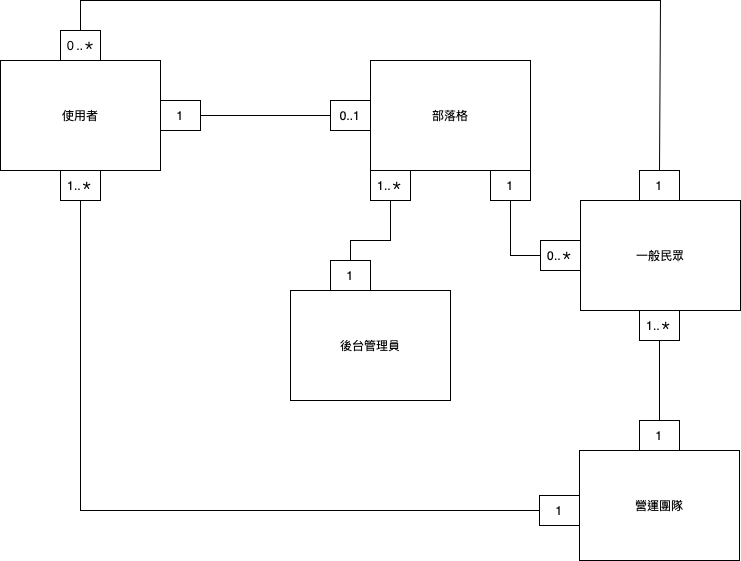

The diagram above was exported from draw.io. Its source (the exported page's mxGraphModel, read from the mxfile embedded in the PNG):
<mxGraphModel dx="735" dy="674" grid="1" gridSize="10" guides="1" tooltips="1" connect="1" arrows="1" fold="1" page="1" pageScale="1" pageWidth="827" pageHeight="1169" math="0" shadow="0">
  <root>
    <mxCell id="0" />
    <mxCell id="1" parent="0" />
    <mxCell id="zM22rdDVcaPFMEzlHtMp-2" value="使用者" style="rounded=0;whiteSpace=wrap;html=1;fontColor=default;strokeColor=default;fillColor=default;" parent="1" vertex="1">
      <mxGeometry x="30" y="120" width="160" height="110" as="geometry" />
    </mxCell>
    <mxCell id="zM22rdDVcaPFMEzlHtMp-3" value="部落格" style="rounded=0;whiteSpace=wrap;html=1;fontColor=default;strokeColor=default;fillColor=default;" parent="1" vertex="1">
      <mxGeometry x="400" y="120" width="160" height="110" as="geometry" />
    </mxCell>
    <mxCell id="zM22rdDVcaPFMEzlHtMp-5" value="1" style="text;html=1;strokeColor=default;fillColor=default;align=center;verticalAlign=middle;whiteSpace=wrap;rounded=0;fontColor=default;" parent="1" vertex="1">
      <mxGeometry x="190" y="160" width="40" height="30" as="geometry" />
    </mxCell>
    <mxCell id="zM22rdDVcaPFMEzlHtMp-6" value="0..1" style="text;html=1;strokeColor=default;fillColor=default;align=center;verticalAlign=middle;whiteSpace=wrap;rounded=0;fontColor=default;" parent="1" vertex="1">
      <mxGeometry x="360" y="160" width="40" height="30" as="geometry" />
    </mxCell>
    <mxCell id="zM22rdDVcaPFMEzlHtMp-7" value="後台管理員" style="rounded=0;whiteSpace=wrap;html=1;fontColor=default;strokeColor=default;fillColor=default;" parent="1" vertex="1">
      <mxGeometry x="320" y="350" width="160" height="110" as="geometry" />
    </mxCell>
    <mxCell id="zM22rdDVcaPFMEzlHtMp-10" value="1" style="text;html=1;strokeColor=default;fillColor=default;align=center;verticalAlign=middle;whiteSpace=wrap;rounded=0;fontColor=default;" parent="1" vertex="1">
      <mxGeometry x="360" y="320" width="40" height="30" as="geometry" />
    </mxCell>
    <mxCell id="zM22rdDVcaPFMEzlHtMp-11" value="1..＊" style="text;html=1;strokeColor=default;fillColor=default;align=center;verticalAlign=middle;whiteSpace=wrap;rounded=0;fontColor=default;" parent="1" vertex="1">
      <mxGeometry x="400" y="230" width="40" height="30" as="geometry" />
    </mxCell>
    <mxCell id="zM22rdDVcaPFMEzlHtMp-13" value="一般民眾" style="rounded=0;whiteSpace=wrap;html=1;fontColor=default;strokeColor=default;fillColor=default;" parent="1" vertex="1">
      <mxGeometry x="610" y="260" width="160" height="110" as="geometry" />
    </mxCell>
    <mxCell id="zM22rdDVcaPFMEzlHtMp-15" value="1" style="text;html=1;strokeColor=default;fillColor=default;align=center;verticalAlign=middle;whiteSpace=wrap;rounded=0;fontColor=default;" parent="1" vertex="1">
      <mxGeometry x="520" y="230" width="40" height="30" as="geometry" />
    </mxCell>
    <mxCell id="zM22rdDVcaPFMEzlHtMp-16" value="0..＊" style="text;html=1;strokeColor=default;fillColor=default;align=center;verticalAlign=middle;whiteSpace=wrap;rounded=0;fontColor=default;" parent="1" vertex="1">
      <mxGeometry x="570" y="300" width="40" height="30" as="geometry" />
    </mxCell>
    <mxCell id="zM22rdDVcaPFMEzlHtMp-18" value="營運團隊" style="rounded=0;whiteSpace=wrap;html=1;fontColor=default;strokeColor=default;fillColor=default;" parent="1" vertex="1">
      <mxGeometry x="609" y="510" width="160" height="110" as="geometry" />
    </mxCell>
    <mxCell id="zM22rdDVcaPFMEzlHtMp-20" value="" style="endArrow=none;html=1;rounded=0;fontColor=default;entryX=0.5;entryY=1;entryDx=0;entryDy=0;strokeColor=default;labelBackgroundColor=default;fillColor=default;exitX=0.5;exitY=0;exitDx=0;exitDy=0;" parent="1" source="zM22rdDVcaPFMEzlHtMp-21" target="zM22rdDVcaPFMEzlHtMp-22" edge="1">
      <mxGeometry width="50" height="50" relative="1" as="geometry">
        <mxPoint x="190" y="615" as="sourcePoint" />
        <mxPoint x="330" y="565" as="targetPoint" />
      </mxGeometry>
    </mxCell>
    <mxCell id="zM22rdDVcaPFMEzlHtMp-21" value="1" style="text;html=1;strokeColor=default;fillColor=default;align=center;verticalAlign=middle;whiteSpace=wrap;rounded=0;fontColor=default;" parent="1" vertex="1">
      <mxGeometry x="669" y="480" width="40" height="30" as="geometry" />
    </mxCell>
    <mxCell id="zM22rdDVcaPFMEzlHtMp-22" value="1..＊" style="text;html=1;strokeColor=default;fillColor=default;align=center;verticalAlign=middle;whiteSpace=wrap;rounded=0;fontColor=default;" parent="1" vertex="1">
      <mxGeometry x="669" y="370" width="40" height="30" as="geometry" />
    </mxCell>
    <mxCell id="zM22rdDVcaPFMEzlHtMp-31" value="1" style="text;html=1;strokeColor=default;fillColor=default;align=center;verticalAlign=middle;whiteSpace=wrap;rounded=0;fontColor=default;" parent="1" vertex="1">
      <mxGeometry x="669" y="230" width="40" height="30" as="geometry" />
    </mxCell>
    <mxCell id="zM22rdDVcaPFMEzlHtMp-32" value="０..＊" style="text;html=1;strokeColor=default;fillColor=default;align=center;verticalAlign=middle;whiteSpace=wrap;rounded=0;fontColor=default;" parent="1" vertex="1">
      <mxGeometry x="90" y="90" width="40" height="30" as="geometry" />
    </mxCell>
    <mxCell id="VOhGsFIIFZ8bs4-4U_Y7-4" value="" style="endArrow=none;html=1;rounded=0;labelBackgroundColor=default;fontColor=default;strokeColor=default;fillColor=default;exitX=0.5;exitY=0;exitDx=0;exitDy=0;entryX=0.5;entryY=0;entryDx=0;entryDy=0;" parent="1" source="zM22rdDVcaPFMEzlHtMp-32" target="zM22rdDVcaPFMEzlHtMp-31" edge="1">
      <mxGeometry width="50" height="50" relative="1" as="geometry">
        <mxPoint x="410" y="440" as="sourcePoint" />
        <mxPoint x="460" y="390" as="targetPoint" />
        <Array as="points">
          <mxPoint x="110" y="60" />
          <mxPoint x="690" y="60" />
        </Array>
      </mxGeometry>
    </mxCell>
    <mxCell id="VOhGsFIIFZ8bs4-4U_Y7-5" value="" style="endArrow=none;html=1;rounded=0;labelBackgroundColor=default;fontColor=default;strokeColor=default;fillColor=default;exitX=1;exitY=0.5;exitDx=0;exitDy=0;entryX=0;entryY=0.5;entryDx=0;entryDy=0;" parent="1" source="zM22rdDVcaPFMEzlHtMp-5" target="zM22rdDVcaPFMEzlHtMp-6" edge="1">
      <mxGeometry width="50" height="50" relative="1" as="geometry">
        <mxPoint x="230" y="270" as="sourcePoint" />
        <mxPoint x="280" y="220" as="targetPoint" />
      </mxGeometry>
    </mxCell>
    <mxCell id="VOhGsFIIFZ8bs4-4U_Y7-6" value="" style="endArrow=none;html=1;rounded=0;labelBackgroundColor=default;fontColor=default;strokeColor=default;fillColor=default;entryX=0.5;entryY=1;entryDx=0;entryDy=0;exitX=0;exitY=0.5;exitDx=0;exitDy=0;" parent="1" source="zM22rdDVcaPFMEzlHtMp-16" target="zM22rdDVcaPFMEzlHtMp-15" edge="1">
      <mxGeometry width="50" height="50" relative="1" as="geometry">
        <mxPoint x="410" y="440" as="sourcePoint" />
        <mxPoint x="460" y="390" as="targetPoint" />
        <Array as="points">
          <mxPoint x="540" y="315" />
        </Array>
      </mxGeometry>
    </mxCell>
    <mxCell id="PJiqweCWzHVAUDNW3qvY-2" value="1..＊" style="text;html=1;strokeColor=default;fillColor=default;align=center;verticalAlign=middle;whiteSpace=wrap;rounded=0;fontColor=default;" vertex="1" parent="1">
      <mxGeometry x="90" y="230" width="40" height="30" as="geometry" />
    </mxCell>
    <mxCell id="PJiqweCWzHVAUDNW3qvY-3" value="1" style="text;html=1;strokeColor=default;fillColor=default;align=center;verticalAlign=middle;whiteSpace=wrap;rounded=0;fontColor=default;" vertex="1" parent="1">
      <mxGeometry x="569" y="555" width="40" height="30" as="geometry" />
    </mxCell>
    <mxCell id="PJiqweCWzHVAUDNW3qvY-4" value="" style="endArrow=none;html=1;rounded=0;labelBackgroundColor=default;fontColor=default;strokeColor=default;fillColor=default;entryX=0.5;entryY=1;entryDx=0;entryDy=0;exitX=0;exitY=0.5;exitDx=0;exitDy=0;" edge="1" parent="1" source="PJiqweCWzHVAUDNW3qvY-3" target="PJiqweCWzHVAUDNW3qvY-2">
      <mxGeometry width="50" height="50" relative="1" as="geometry">
        <mxPoint x="410" y="360" as="sourcePoint" />
        <mxPoint x="460" y="310" as="targetPoint" />
        <Array as="points">
          <mxPoint x="110" y="570" />
        </Array>
      </mxGeometry>
    </mxCell>
    <mxCell id="PJiqweCWzHVAUDNW3qvY-6" value="" style="endArrow=none;html=1;rounded=0;labelBackgroundColor=default;fontColor=default;strokeColor=default;fillColor=default;entryX=0.5;entryY=1;entryDx=0;entryDy=0;exitX=0.5;exitY=0;exitDx=0;exitDy=0;" edge="1" parent="1" source="zM22rdDVcaPFMEzlHtMp-10" target="zM22rdDVcaPFMEzlHtMp-11">
      <mxGeometry width="50" height="50" relative="1" as="geometry">
        <mxPoint x="280" y="310" as="sourcePoint" />
        <mxPoint x="330" y="260" as="targetPoint" />
        <Array as="points">
          <mxPoint x="380" y="300" />
          <mxPoint x="420" y="300" />
        </Array>
      </mxGeometry>
    </mxCell>
  </root>
</mxGraphModel>